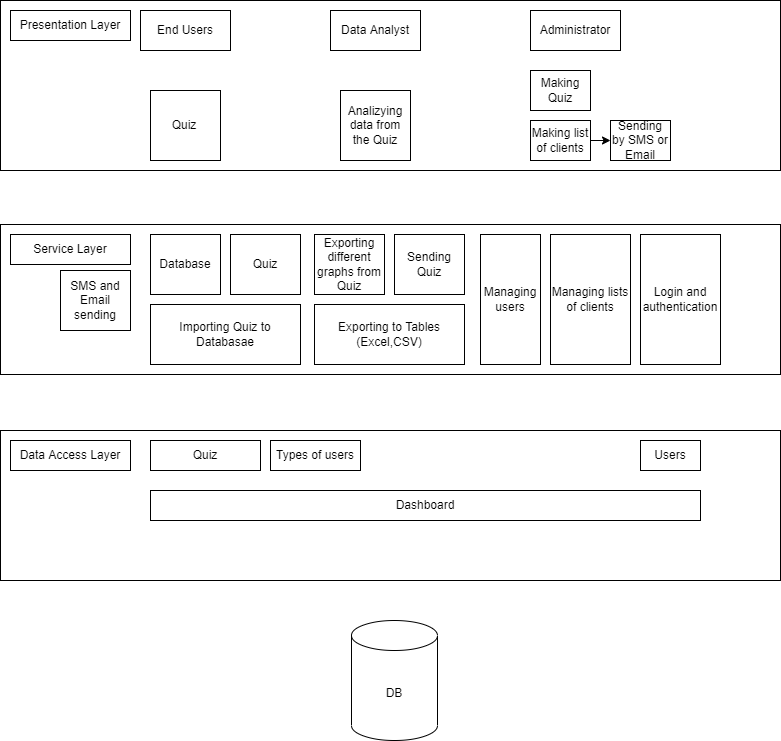

The diagram above was exported from draw.io. Its source (the exported page's mxGraphModel, read from the mxfile embedded in the PNG):
<mxGraphModel dx="702" dy="793" grid="1" gridSize="10" guides="1" tooltips="1" connect="1" arrows="1" fold="1" page="1" pageScale="1" pageWidth="827" pageHeight="1169" math="0" shadow="0">
  <root>
    <mxCell id="0" />
    <mxCell id="1" parent="0" />
    <mxCell id="U7aW1uWIYWyMrBD2_D8Z-1" value="" style="rounded=0;whiteSpace=wrap;html=1;" parent="1" vertex="1">
      <mxGeometry x="20" y="50" width="780" height="170" as="geometry" />
    </mxCell>
    <mxCell id="U7aW1uWIYWyMrBD2_D8Z-2" value="Presentation Layer" style="rounded=0;whiteSpace=wrap;html=1;" parent="1" vertex="1">
      <mxGeometry x="30" y="60" width="120" height="30" as="geometry" />
    </mxCell>
    <mxCell id="U7aW1uWIYWyMrBD2_D8Z-3" value="" style="rounded=0;whiteSpace=wrap;html=1;" parent="1" vertex="1">
      <mxGeometry x="20" y="274" width="780" height="150" as="geometry" />
    </mxCell>
    <mxCell id="U7aW1uWIYWyMrBD2_D8Z-4" value="Service Layer" style="rounded=0;whiteSpace=wrap;html=1;" parent="1" vertex="1">
      <mxGeometry x="30" y="284" width="120" height="30" as="geometry" />
    </mxCell>
    <mxCell id="U7aW1uWIYWyMrBD2_D8Z-5" value="" style="rounded=0;whiteSpace=wrap;html=1;" parent="1" vertex="1">
      <mxGeometry x="20" y="480" width="780" height="150" as="geometry" />
    </mxCell>
    <mxCell id="U7aW1uWIYWyMrBD2_D8Z-6" value="Data Access Layer" style="rounded=0;whiteSpace=wrap;html=1;" parent="1" vertex="1">
      <mxGeometry x="30" y="490" width="120" height="30" as="geometry" />
    </mxCell>
    <mxCell id="U7aW1uWIYWyMrBD2_D8Z-7" value="DB" style="shape=cylinder3;whiteSpace=wrap;html=1;boundedLbl=1;backgroundOutline=1;size=15;" parent="1" vertex="1">
      <mxGeometry x="371" y="670" width="86" height="120" as="geometry" />
    </mxCell>
    <mxCell id="U7aW1uWIYWyMrBD2_D8Z-12" value="Login and authentication" style="rounded=0;whiteSpace=wrap;html=1;" parent="1" vertex="1">
      <mxGeometry x="660" y="284" width="80" height="130" as="geometry" />
    </mxCell>
    <mxCell id="U7aW1uWIYWyMrBD2_D8Z-13" value="Users" style="rounded=0;whiteSpace=wrap;html=1;" parent="1" vertex="1">
      <mxGeometry x="660" y="490" width="60" height="30" as="geometry" />
    </mxCell>
    <mxCell id="U7aW1uWIYWyMrBD2_D8Z-14" value="Importing Quiz to Databasae" style="rounded=0;whiteSpace=wrap;html=1;" parent="1" vertex="1">
      <mxGeometry x="170" y="354" width="150" height="60" as="geometry" />
    </mxCell>
    <mxCell id="U7aW1uWIYWyMrBD2_D8Z-15" value="Database" style="rounded=0;whiteSpace=wrap;html=1;" parent="1" vertex="1">
      <mxGeometry x="170" y="284" width="70" height="60" as="geometry" />
    </mxCell>
    <mxCell id="U7aW1uWIYWyMrBD2_D8Z-16" value="Quiz" style="rounded=0;whiteSpace=wrap;html=1;" parent="1" vertex="1">
      <mxGeometry x="250" y="284" width="70" height="60" as="geometry" />
    </mxCell>
    <mxCell id="U7aW1uWIYWyMrBD2_D8Z-17" value="Exporting to Tables (Excel,CSV)" style="rounded=0;whiteSpace=wrap;html=1;" parent="1" vertex="1">
      <mxGeometry x="334" y="354" width="150" height="60" as="geometry" />
    </mxCell>
    <mxCell id="U7aW1uWIYWyMrBD2_D8Z-18" value="Exporting different graphs from Quiz" style="rounded=0;whiteSpace=wrap;html=1;" parent="1" vertex="1">
      <mxGeometry x="334" y="284" width="70" height="60" as="geometry" />
    </mxCell>
    <mxCell id="U7aW1uWIYWyMrBD2_D8Z-19" value="Sending Quiz" style="rounded=0;whiteSpace=wrap;html=1;" parent="1" vertex="1">
      <mxGeometry x="414" y="284" width="70" height="60" as="geometry" />
    </mxCell>
    <mxCell id="U7aW1uWIYWyMrBD2_D8Z-20" value="Managing lists of clients" style="rounded=0;whiteSpace=wrap;html=1;" parent="1" vertex="1">
      <mxGeometry x="570" y="284" width="80" height="130" as="geometry" />
    </mxCell>
    <mxCell id="U7aW1uWIYWyMrBD2_D8Z-22" value="Types of users" style="rounded=0;whiteSpace=wrap;html=1;" parent="1" vertex="1">
      <mxGeometry x="290" y="490" width="90" height="30" as="geometry" />
    </mxCell>
    <mxCell id="U7aW1uWIYWyMrBD2_D8Z-24" value="Quiz" style="rounded=0;whiteSpace=wrap;html=1;" parent="1" vertex="1">
      <mxGeometry x="170" y="490" width="110" height="30" as="geometry" />
    </mxCell>
    <mxCell id="U7aW1uWIYWyMrBD2_D8Z-30" value="Dashboard" style="rounded=0;whiteSpace=wrap;html=1;" parent="1" vertex="1">
      <mxGeometry x="170" y="540" width="550" height="30" as="geometry" />
    </mxCell>
    <mxCell id="U7aW1uWIYWyMrBD2_D8Z-34" value="End Users" style="rounded=0;whiteSpace=wrap;html=1;" parent="1" vertex="1">
      <mxGeometry x="160" y="60" width="90" height="40" as="geometry" />
    </mxCell>
    <mxCell id="U7aW1uWIYWyMrBD2_D8Z-35" value="Quiz&lt;span style=&quot;white-space: pre&quot;&gt;&#09;&lt;/span&gt;" style="rounded=0;whiteSpace=wrap;html=1;" parent="1" vertex="1">
      <mxGeometry x="170" y="140" width="70" height="70" as="geometry" />
    </mxCell>
    <mxCell id="U7aW1uWIYWyMrBD2_D8Z-36" value="Analizying&lt;br&gt;data from the Quiz" style="rounded=0;whiteSpace=wrap;html=1;" parent="1" vertex="1">
      <mxGeometry x="360" y="140" width="70" height="70" as="geometry" />
    </mxCell>
    <mxCell id="U7aW1uWIYWyMrBD2_D8Z-37" value="Managing users" style="rounded=0;whiteSpace=wrap;html=1;" parent="1" vertex="1">
      <mxGeometry x="500" y="284" width="60" height="130" as="geometry" />
    </mxCell>
    <mxCell id="U7aW1uWIYWyMrBD2_D8Z-38" value="Making Quiz" style="rounded=0;whiteSpace=wrap;html=1;" parent="1" vertex="1">
      <mxGeometry x="550" y="120" width="60" height="40" as="geometry" />
    </mxCell>
    <mxCell id="7BSpDWRMTdiGu0_xbD0Y-1" value="Data Analyst" style="rounded=0;whiteSpace=wrap;html=1;" vertex="1" parent="1">
      <mxGeometry x="350" y="60" width="90" height="40" as="geometry" />
    </mxCell>
    <mxCell id="7BSpDWRMTdiGu0_xbD0Y-2" value="Administrator" style="rounded=0;whiteSpace=wrap;html=1;" vertex="1" parent="1">
      <mxGeometry x="550" y="60" width="90" height="40" as="geometry" />
    </mxCell>
    <mxCell id="7BSpDWRMTdiGu0_xbD0Y-3" value="Making list of clients" style="rounded=0;whiteSpace=wrap;html=1;" vertex="1" parent="1">
      <mxGeometry x="550" y="170" width="60" height="40" as="geometry" />
    </mxCell>
    <mxCell id="7BSpDWRMTdiGu0_xbD0Y-4" value="SMS and Email sending" style="rounded=0;whiteSpace=wrap;html=1;" vertex="1" parent="1">
      <mxGeometry x="80" y="320" width="70" height="60" as="geometry" />
    </mxCell>
    <mxCell id="7BSpDWRMTdiGu0_xbD0Y-5" value="Sending by SMS or Email" style="rounded=0;whiteSpace=wrap;html=1;" vertex="1" parent="1">
      <mxGeometry x="630" y="170" width="60" height="40" as="geometry" />
    </mxCell>
    <mxCell id="7BSpDWRMTdiGu0_xbD0Y-6" value="" style="endArrow=classic;html=1;rounded=0;entryX=0;entryY=0.5;entryDx=0;entryDy=0;exitX=1;exitY=0.5;exitDx=0;exitDy=0;" edge="1" parent="1" source="7BSpDWRMTdiGu0_xbD0Y-3" target="7BSpDWRMTdiGu0_xbD0Y-5">
      <mxGeometry width="50" height="50" relative="1" as="geometry">
        <mxPoint x="450" y="370" as="sourcePoint" />
        <mxPoint x="500" y="320" as="targetPoint" />
      </mxGeometry>
    </mxCell>
  </root>
</mxGraphModel>